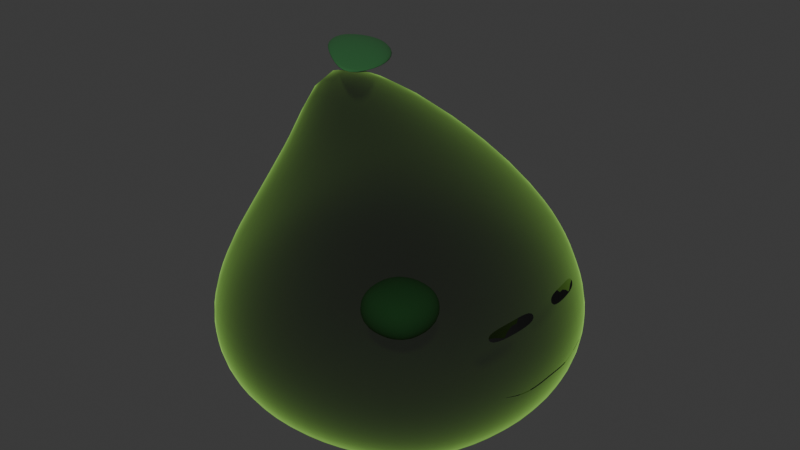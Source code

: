 # Source: PlantSlime.blend  (saved by Blender 4.3.34; exported with 4.5.12 LTS)
import bpy
from mathutils import Matrix  # noqa: F401  (used for matrix-valued properties, if any)

bpy.ops.wm.read_factory_settings(use_empty=True)
scene = bpy.context.scene
scene.name = 'Scene'

# ---- collections
col_collection = bpy.data.collections.new('Collection'); scene.collection.children.link(col_collection)

# ---- materials (node trees are filled in below, after node groups)
mat_green = bpy.data.materials.new('Green')
mat_material = bpy.data.materials.new('Material')
mat_material.alpha_threshold = 0.0
mat_material.roughness = 0.5
mat_material.line_color = (0.0, 0.0, 0.0, 1.0)
mat_black = bpy.data.materials.new('Black')

# ---- material node trees
mat_green.use_nodes = True; mat_green.node_tree.nodes.clear()
_N = mat_green.node_tree.nodes; _L = mat_green.node_tree.links
n0 = _N.new('ShaderNodeOutputMaterial'); n0.name = 'Material Output'; n0.location = (300, 300)
n1 = _N.new('ShaderNodeMixShader'); n1.name = 'Mix Shader'; n1.location = (10, 300)
n2 = _N.new('ShaderNodeBsdfSheen'); n2.name = 'Sheen BSDF'; n2.location = (-180, 260)
n2.inputs[0].default_value = (0.4699, 1.0, 0.1552, 1.0)
n3 = _N.new('ShaderNodeBsdfTransparent'); n3.name = 'Transparent BSDF'; n3.location = (-180, 240)
_L.new(n1.outputs[0], n0.inputs[0])
_L.new(n2.outputs[0], n1.inputs[1])
_L.new(n3.outputs[0], n1.inputs[2])
n0.is_active_output = True
mat_material.use_nodes = True; mat_material.node_tree.nodes.clear()
_N = mat_material.node_tree.nodes; _L = mat_material.node_tree.links
n0 = _N.new('ShaderNodeOutputMaterial'); n0.name = 'Material Output'; n0.location = (300, 300)
n1 = _N.new('ShaderNodeBsdfPrincipled'); n1.name = 'Principled BSDF'; n1.location = (10, 300)
n1.inputs[0].default_value = (0.02027, 0.111, 0.03029, 1.0)
n1.inputs[2].default_value = 8.0
n1.inputs[3].default_value = 1.45
_L.new(n1.outputs[0], n0.inputs[0])
n0.is_active_output = True
mat_black.use_nodes = True; mat_black.node_tree.nodes.clear()
_N = mat_black.node_tree.nodes; _L = mat_black.node_tree.links
n0 = _N.new('ShaderNodeBsdfPrincipled'); n0.name = 'Principled BSDF'; n0.location = (10, 300)
n0.inputs[0].default_value = (0.0, 0.0, 0.0, 1.0)
n1 = _N.new('ShaderNodeOutputMaterial'); n1.name = 'Material Output'; n1.location = (300, 300)
_L.new(n0.outputs[0], n1.inputs[0])
n1.is_active_output = True

# ---- world
world_world = bpy.data.worlds.new('World'); scene.world = world_world
world_world.use_nodes = True; world_world.node_tree.nodes.clear()
_N = world_world.node_tree.nodes; _L = world_world.node_tree.links
n0 = _N.new('ShaderNodeOutputWorld'); n0.name = 'World Output'; n0.location = (300, 300)
n1 = _N.new('ShaderNodeBackground'); n1.name = 'Background'; n1.location = (10, 300)
n1.inputs[0].default_value = (0.05088, 0.05088, 0.05088, 1.0)
_L.new(n1.outputs[0], n0.inputs[0])
n0.is_active_output = True
world_world.color = (0.05088, 0.05088, 0.05088)
world_world.sun_shadow_jitter_overblur = 0.0

# ---- meshes
me_cube_001 = bpy.data.meshes.new('Cube.001')
me_cube_001.from_pydata([(-0.5, -0.5, -0.4834), (-0.5, -0.5, 0.5861), (-0.5, 0.5, -0.4834), (-0.5, 0.5, 0.5861), (0.5, -0.5, -0.4834), (0.5, -0.5, 0.5861), (0.5, 0.5, -0.4834), (0.5, 0.5, 0.5861), (-0.5729, 0.2966, -0.5426), (-0.6096, 9.313e-10, -0.5707), (-0.5729, -0.2966, -0.5426), (-0.5729, -0.5729, -0.2964), (-0.6096, -0.6096, -1.863e-09), (-0.5729, -0.5729, 0.2979), (-0.5729, -0.2966, 0.7305), (-0.6104, -6.519e-09, 0.8113), (-0.5729, 0.2966, 0.7305), (-0.5729, 0.5729, 0.2979), (-0.6096, 0.6096, -2.794e-09), (-0.5729, 0.5729, -0.2964), (0.2966, 0.5729, -0.5426), (1.583e-08, 0.6096, -0.5707), (-0.2966, 0.5729, -0.5426), (-0.2966, 0.5729, 0.7305), (-0.0007916, 0.6096, 0.8113), (0.2966, 0.5729, 0.7305), (0.5729, 0.5729, 0.2979), (0.6096, 0.6096, -2.794e-09), (0.5729, 0.5729, -0.2964), (0.5729, -0.2966, -0.5426), (0.6096, -1.676e-08, -0.5707), (0.5729, 0.2966, -0.5426), (0.5729, 0.2966, 0.7305), (0.6088, -1.863e-09, 0.8113), (0.5729, -0.2966, 0.7305), (0.5729, -0.5729, 0.2979), (0.6096, -0.6096, -2.794e-09), (0.5729, -0.5729, -0.2964), (-0.2966, -0.5729, -0.5426), (-1.211e-08, -0.6096, -0.5707), (0.2966, -0.5729, -0.5426), (0.2966, -0.5729, 0.7305), (-0.0007916, -0.6096, 0.8113), (-0.2966, -0.5729, 0.7305), (-0.729, -0.3162, -0.3152), (-0.7818, -0.3331, -5.588e-09), (-0.729, -0.3162, 0.3211), (-0.7818, 1.024e-08, -0.3313), (-0.8395, -1.211e-08, 5.588e-09), (-0.7818, -5.588e-09, 0.3428), (-0.729, 0.3162, -0.3152), (-0.7818, 0.3331, 1.118e-08), (-0.729, 0.3162, 0.3211), (-0.3162, 0.729, -0.3152), (-0.3331, 0.7818, -9.313e-09), (-0.3162, 0.729, 0.3211), (2.515e-08, 0.7818, -0.3313), (9.313e-09, 0.8395, 4.657e-09), (-5.588e-09, 0.7818, 0.3428), (0.3162, 0.729, -0.3152), (0.3331, 0.7818, 7.451e-09), (0.3162, 0.729, 0.3211), (0.729, 0.3162, -0.3152), (0.7818, 0.3331, -9.313e-09), (0.729, 0.3162, 0.3211), (0.7818, -2.887e-08, -0.3313), (0.8395, -1.304e-08, 5.588e-09), (0.7818, 5.588e-09, 0.3428), (0.729, -0.3162, -0.3152), (0.7818, -0.3331, 7.451e-09), (0.729, -0.3162, 0.3211), (0.3162, -0.729, -0.3152), (0.3331, -0.7818, -9.313e-09), (0.3162, -0.729, 0.3211), (-2.515e-08, -0.7818, -0.3313), (-9.313e-09, -0.8395, 4.657e-09), (5.588e-09, -0.7818, 0.3428), (-0.3162, -0.729, -0.3152), (-0.3331, -0.7818, 7.451e-09), (-0.3162, -0.729, 0.3211), (-0.3162, 0.3162, -0.6513), (-7.451e-09, 0.3331, -0.6798), (0.3162, 0.3162, -0.6513), (-0.3331, -1.397e-08, -0.6798), (0.0, -5.588e-09, -0.7006), (0.3331, 1.863e-09, -0.6798), (-0.3162, -0.3162, -0.6513), (1.211e-08, -0.3331, -0.6798), (0.3162, -0.3162, -0.6513), (0.2402, 0.3162, 1.132), (-0.1464, 0.3331, 1.312), (-0.3922, 0.3162, 1.132), (0.1868, -2.142e-08, 1.312), (-0.4229, -0.099, 1.859), (-0.4795, 1.863e-09, 1.312), (0.2402, -0.3162, 1.132), (-0.1464, -0.3331, 1.312), (-0.3922, -0.3162, 1.132), (-0.5786, 0.2573, 1.506), (-0.6288, 0.3183, 1.542), (-0.4379, 0.4011, 1.458), (-0.4881, 0.4621, 1.494), (-0.3485, -0.01007, 1.546), (-0.3989, 0.0515, 1.583), (-0.2078, 0.1335, 1.498), (-0.2581, 0.1951, 1.535), (-0.5275, 0.3497, 1.47), (-0.6409, 0.286, 1.5), (-0.5887, 0.424, 1.514), (-0.4694, 0.4614, 1.442), (-0.3044, 0.2874, 1.486), (-0.3657, 0.3623, 1.531), (-0.1913, 0.1464, 1.509), (-0.2478, 0.0272, 1.525), (-0.3091, 0.1022, 1.57), (-0.3629, -0.02864, 1.568), (-0.4759, 0.1123, 1.544), (-0.5372, 0.1872, 1.589), (-0.6034, 0.4135, 1.428), (-0.3008, 0.3495, 1.484), (-0.1931, -0.168, 1.519), (-0.5371, 0.1083, 1.565), (-0.3808, 0.1959, 1.523), (-0.4652, 0.2989, 1.584), (-0.124, -0.124, -0.1547), (-0.124, -0.124, 0.09336), (-0.124, 0.124, -0.1547), (-0.124, 0.124, 0.09336), (0.124, -0.124, -0.1547), (0.124, -0.124, 0.09336), (0.124, 0.124, -0.1547), (0.124, 0.124, 0.09336), (-0.1512, 2.31e-10, -0.1818), (-0.1512, -0.1512, -0.03065), (-0.1512, -1.617e-09, 0.1205), (-0.1512, 0.1512, -0.03065), (3.927e-09, 0.1512, -0.1818), (-1.386e-09, 0.1512, 0.1205), (0.1512, 0.1512, -0.03065), (0.1512, -4.158e-09, -0.1818), (0.1512, -4.62e-10, 0.1205), (0.1512, -0.1512, -0.03065), (-3.003e-09, -0.1512, -0.1818), (-2.31e-10, -0.1512, 0.1205), (-0.2082, -3.003e-09, -0.03065), (2.31e-09, 0.2082, -0.03065), (0.2082, -3.234e-09, -0.03065), (-2.31e-09, -0.2082, -0.03065), (0.0, -1.386e-09, -0.2389), (-2.31e-10, -3.465e-09, 0.1776), (0.6783, -0.3058, 0.3858), (0.7028, -0.3006, 0.3229), (0.7272, -0.06341, 0.4193), (0.7517, -0.0582, 0.3564), (0.7111, -0.1846, 0.4025), (0.7356, -0.1794, 0.3396), (0.6783, 0.3058, 0.3858), (0.7028, 0.3006, 0.3229), (0.7272, 0.06341, 0.4193), (0.7517, 0.0582, 0.3564), (0.7111, 0.1846, 0.4025), (0.7356, 0.1794, 0.3396), (0.7621, 0.2871, -0.005461), (0.7632, 0.2864, -0.0006721), (0.7644, -0.2826, -0.00398), (0.7656, -0.2833, -0.0005859), (0.7866, -0.1417, -0.07938), (0.8137, 0.0005062, -0.01357), (0.7857, 0.1463, -0.08038), (0.7853, 0.1455, -0.07171), (0.8157, -9.345e-05, -0.0003244), (0.7862, -0.1425, -0.07071)], [], [(44, 45, 48, 47), (45, 46, 49, 48), (47, 48, 51, 50), (48, 49, 52, 51), (0, 11, 44, 10), (11, 12, 45, 44), (12, 13, 46, 45), (13, 1, 14, 46), (46, 14, 15, 49), (49, 15, 16, 52), (52, 16, 3, 17), (51, 52, 17, 18), (50, 51, 18, 19), (8, 50, 19, 2), (9, 47, 50, 8), (10, 44, 47, 9), (53, 54, 57, 56), (54, 55, 58, 57), (56, 57, 60, 59), (57, 58, 61, 60), (2, 19, 53, 22), (19, 18, 54, 53), (18, 17, 55, 54), (17, 3, 23, 55), (55, 23, 24, 58), (58, 24, 25, 61), (61, 25, 7, 26), (60, 61, 26, 27), (59, 60, 27, 28), (20, 59, 28, 6), (21, 56, 59, 20), (22, 53, 56, 21), (62, 63, 66, 65), (63, 64, 67, 66), (65, 66, 69, 68), (66, 67, 70, 69), (6, 28, 62, 31), (28, 27, 63, 62), (27, 26, 64, 63), (26, 7, 32, 64), (64, 32, 33, 67), (67, 33, 34, 70), (70, 34, 5, 35), (69, 70, 35, 36), (68, 69, 36, 37), (29, 68, 37, 4), (30, 65, 68, 29), (31, 62, 65, 30), (71, 72, 75, 74), (72, 73, 76, 75), (74, 75, 78, 77), (75, 76, 79, 78), (4, 37, 71, 40), (37, 36, 72, 71), (36, 35, 73, 72), (35, 5, 41, 73), (73, 41, 42, 76), (76, 42, 43, 79), (79, 43, 1, 13), (78, 79, 13, 12), (77, 78, 12, 11), (38, 77, 11, 0), (39, 74, 77, 38), (40, 71, 74, 39), (80, 81, 84, 83), (81, 82, 85, 84), (83, 84, 87, 86), (84, 85, 88, 87), (2, 22, 80, 8), (22, 21, 81, 80), (21, 20, 82, 81), (20, 6, 31, 82), (82, 31, 30, 85), (85, 30, 29, 88), (88, 29, 4, 40), (87, 88, 40, 39), (86, 87, 39, 38), (10, 86, 38, 0), (9, 83, 86, 10), (8, 80, 83, 9), (89, 90, 93, 92), (90, 91, 94, 93), (92, 93, 96, 95), (93, 94, 97, 96), (7, 25, 89, 32), (25, 24, 90, 89), (24, 23, 91, 90), (23, 3, 16, 91), (91, 16, 15, 94), (94, 15, 14, 97), (97, 14, 1, 43), (96, 97, 43, 42), (95, 96, 42, 41), (34, 95, 41, 5), (33, 92, 95, 34), (32, 89, 92, 33), (98, 107, 118, 106), (107, 99, 108, 118), (118, 108, 101, 109), (106, 118, 109, 100), (100, 109, 119, 110), (109, 101, 111, 119), (119, 111, 105, 112), (110, 119, 112, 104), (104, 112, 120, 113), (112, 105, 114, 120), (120, 114, 103, 115), (113, 120, 115, 102), (102, 115, 121, 116), (115, 103, 117, 121), (121, 117, 99, 107), (116, 121, 107, 98), (100, 110, 122, 106), (110, 104, 113, 122), (122, 113, 102, 116), (106, 122, 116, 98), (105, 111, 123, 114), (111, 101, 108, 123), (123, 108, 99, 117), (114, 123, 117, 103), (124, 133, 144, 132), (133, 125, 134, 144), (144, 134, 127, 135), (132, 144, 135, 126), (126, 135, 145, 136), (135, 127, 137, 145), (145, 137, 131, 138), (136, 145, 138, 130), (130, 138, 146, 139), (138, 131, 140, 146), (146, 140, 129, 141), (139, 146, 141, 128), (128, 141, 147, 142), (141, 129, 143, 147), (147, 143, 125, 133), (142, 147, 133, 124), (126, 136, 148, 132), (136, 130, 139, 148), (148, 139, 128, 142), (132, 148, 142, 124), (131, 137, 149, 140), (137, 127, 134, 149), (149, 134, 125, 143), (140, 149, 143, 129), (154, 155, 153, 152), (150, 151, 155, 154), (160, 158, 159, 161), (156, 160, 161, 157), (166, 171, 165, 164), (162, 163, 169, 168), (168, 169, 170, 167), (167, 170, 171, 166)])
me_cube_001.polygons.foreach_set('use_smooth', [True] * 152)
me_cube_001.polygons.foreach_set('material_index', [0, 0, 0, 0, 0, 0, 0, 0, 0, 0, 0, 0, 0, 0, 0, 0, 0, 0, 0, 0, 0, 0, 0, 0, 0, 0, 0, 0, 0, 0, 0, 0, 0, 0, 0, 0, 0, 0, 0, 0, 0, 0, 0, 0, 0, 0, 0, 0, 0, 0, 0, 0, 0, 0, 0, 0, 0, 0, 0, 0, 0, 0, 0, 0, 0, 0, 0, 0, 0, 0, 0, 0, 0, 0, 0, 0, 0, 0, 0, 0, 0, 0, 0, 0, 0, 0, 0, 0, 0, 0, 0, 0, 0, 0, 0, 0, 1, 1, 1, 1, 1, 1, 1, 1, 1, 1, 1, 1, 1, 1, 1, 1, 1, 1, 1, 1, 1, 1, 1, 1, 1, 1, 1, 1, 1, 1, 1, 1, 1, 1, 1, 1, 1, 1, 1, 1, 1, 1, 1, 1, 1, 1, 1, 1, 2, 2, 2, 2, 2, 2, 2, 2])
_uv = me_cube_001.uv_layers.new(name='UVMap')
_uv.uv.foreach_set('vector', [0.4375, 0.0625, 0.5, 0.0625, 0.5, 0.125, 0.4375, 0.125, 0.5, 0.0625, 0.5625, 0.0625, 0.5625, 0.125, 0.5, 0.125, 0.4375, 0.125, 0.5, 0.125, 0.5, 0.1875, 0.4375, 0.1875, 0.5, 0.125, 0.5625, 0.125, 0.5625, 0.1875, 0.5, 0.1875, 0.375, 0.0, 0.4375, 0.0, 0.4375, 0.0625, 0.375, 0.0625, 0.4375, 0.0, 0.5, 0.0, 0.5, 0.0625, 0.4375, 0.0625, 0.5, 0.0, 0.5625, 0.0, 0.5625, 0.0625, 0.5, 0.0625, 0.5625, 0.0, 0.625, 0.0, 0.625, 0.0625, 0.5625, 0.0625, 0.5625, 0.0625, 0.625, 0.0625, 0.625, 0.125, 0.5625, 0.125, 0.5625, 0.125, 0.625, 0.125, 0.625, 0.1875, 0.5625, 0.1875, 0.5625, 0.1875, 0.625, 0.1875, 0.625, 0.25, 0.5625, 0.25, 0.5, 0.1875, 0.5625, 0.1875, 0.5625, 0.25, 0.5, 0.25, 0.4375, 0.1875, 0.5, 0.1875, 0.5, 0.25, 0.4375, 0.25, 0.375, 0.1875, 0.4375, 0.1875, 0.4375, 0.25, 0.375, 0.25, 0.375, 0.125, 0.4375, 0.125, 0.4375, 0.1875, 0.375, 0.1875, 0.375, 0.0625, 0.4375, 0.0625, 0.4375, 0.125, 0.375, 0.125, 0.4375, 0.3125, 0.5, 0.3125, 0.5, 0.375, 0.4375, 0.375, 0.5, 0.3125, 0.5625, 0.3125, 0.5625, 0.375, 0.5, 0.375, 0.4375, 0.375, 0.5, 0.375, 0.5, 0.4375, 0.4375, 0.4375, 0.5, 0.375, 0.5625, 0.375, 0.5625, 0.4375, 0.5, 0.4375, 0.375, 0.25, 0.4375, 0.25, 0.4375, 0.3125, 0.375, 0.3125, 0.4375, 0.25, 0.5, 0.25, 0.5, 0.3125, 0.4375, 0.3125, 0.5, 0.25, 0.5625, 0.25, 0.5625, 0.3125, 0.5, 0.3125, 0.5625, 0.25, 0.625, 0.25, 0.625, 0.3125, 0.5625, 0.3125, 0.5625, 0.3125, 0.625, 0.3125, 0.625, 0.375, 0.5625, 0.375, 0.5625, 0.375, 0.625, 0.375, 0.625, 0.4375, 0.5625, 0.4375, 0.5625, 0.4375, 0.625, 0.4375, 0.625, 0.5, 0.5625, 0.5, 0.5, 0.4375, 0.5625, 0.4375, 0.5625, 0.5, 0.5, 0.5, 0.4375, 0.4375, 0.5, 0.4375, 0.5, 0.5, 0.4375, 0.5, 0.375, 0.4375, 0.4375, 0.4375, 0.4375, 0.5, 0.375, 0.5, 0.375, 0.375, 0.4375, 0.375, 0.4375, 0.4375, 0.375, 0.4375, 0.375, 0.3125, 0.4375, 0.3125, 0.4375, 0.375, 0.375, 0.375, 0.4375, 0.5625, 0.5, 0.5625, 0.5, 0.625, 0.4375, 0.625, 0.5, 0.5625, 0.5625, 0.5625, 0.5625, 0.625, 0.5, 0.625, 0.4375, 0.625, 0.5, 0.625, 0.5, 0.6875, 0.4375, 0.6875, 0.5, 0.625, 0.5625, 0.625, 0.5625, 0.6875, 0.5, 0.6875, 0.375, 0.5, 0.4375, 0.5, 0.4375, 0.5625, 0.375, 0.5625, 0.4375, 0.5, 0.5, 0.5, 0.5, 0.5625, 0.4375, 0.5625, 0.5, 0.5, 0.5625, 0.5, 0.5625, 0.5625, 0.5, 0.5625, 0.5625, 0.5, 0.625, 0.5, 0.625, 0.5625, 0.5625, 0.5625, 0.5625, 0.5625, 0.625, 0.5625, 0.625, 0.625, 0.5625, 0.625, 0.5625, 0.625, 0.625, 0.625, 0.625, 0.6875, 0.5625, 0.6875, 0.5625, 0.6875, 0.625, 0.6875, 0.625, 0.75, 0.5625, 0.75, 0.5, 0.6875, 0.5625, 0.6875, 0.5625, 0.75, 0.5, 0.75, 0.4375, 0.6875, 0.5, 0.6875, 0.5, 0.75, 0.4375, 0.75, 0.375, 0.6875, 0.4375, 0.6875, 0.4375, 0.75, 0.375, 0.75, 0.375, 0.625, 0.4375, 0.625, 0.4375, 0.6875, 0.375, 0.6875, 0.375, 0.5625, 0.4375, 0.5625, 0.4375, 0.625, 0.375, 0.625, 0.4375, 0.8125, 0.5, 0.8125, 0.5, 0.875, 0.4375, 0.875, 0.5, 0.8125, 0.5625, 0.8125, 0.5625, 0.875, 0.5, 0.875, 0.4375, 0.875, 0.5, 0.875, 0.5, 0.9375, 0.4375, 0.9375, 0.5, 0.875, 0.5625, 0.875, 0.5625, 0.9375, 0.5, 0.9375, 0.375, 0.75, 0.4375, 0.75, 0.4375, 0.8125, 0.375, 0.8125, 0.4375, 0.75, 0.5, 0.75, 0.5, 0.8125, 0.4375, 0.8125, 0.5, 0.75, 0.5625, 0.75, 0.5625, 0.8125, 0.5, 0.8125, 0.5625, 0.75, 0.625, 0.75, 0.625, 0.8125, 0.5625, 0.8125, 0.5625, 0.8125, 0.625, 0.8125, 0.625, 0.875, 0.5625, 0.875, 0.5625, 0.875, 0.625, 0.875, 0.625, 0.9375, 0.5625, 0.9375, 0.5625, 0.9375, 0.625, 0.9375, 0.625, 1.0, 0.5625, 1.0, 0.5, 0.9375, 0.5625, 0.9375, 0.5625, 1.0, 0.5, 1.0, 0.4375, 0.9375, 0.5, 0.9375, 0.5, 1.0, 0.4375, 1.0, 0.375, 0.9375, 0.4375, 0.9375, 0.4375, 1.0, 0.375, 1.0, 0.375, 0.875, 0.4375, 0.875, 0.4375, 0.9375, 0.375, 0.9375, 0.375, 0.8125, 0.4375, 0.8125, 0.4375, 0.875, 0.375, 0.875, 0.1875, 0.5625, 0.25, 0.5625, 0.25, 0.625, 0.1875, 0.625, 0.25, 0.5625, 0.3125, 0.5625, 0.3125, 0.625, 0.25, 0.625, 0.1875, 0.625, 0.25, 0.625, 0.25, 0.6875, 0.1875, 0.6875, 0.25, 0.625, 0.3125, 0.625, 0.3125, 0.6875, 0.25, 0.6875, 0.125, 0.5, 0.1875, 0.5, 0.1875, 0.5625, 0.125, 0.5625, 0.1875, 0.5, 0.25, 0.5, 0.25, 0.5625, 0.1875, 0.5625, 0.25, 0.5, 0.3125, 0.5, 0.3125, 0.5625, 0.25, 0.5625, 0.3125, 0.5, 0.375, 0.5, 0.375, 0.5625, 0.3125, 0.5625, 0.3125, 0.5625, 0.375, 0.5625, 0.375, 0.625, 0.3125, 0.625, 0.3125, 0.625, 0.375, 0.625, 0.375, 0.6875, 0.3125, 0.6875, 0.3125, 0.6875, 0.375, 0.6875, 0.375, 0.75, 0.3125, 0.75, 0.25, 0.6875, 0.3125, 0.6875, 0.3125, 0.75, 0.25, 0.75, 0.1875, 0.6875, 0.25, 0.6875, 0.25, 0.75, 0.1875, 0.75, 0.125, 0.6875, 0.1875, 0.6875, 0.1875, 0.75, 0.125, 0.75, 0.125, 0.625, 0.1875, 0.625, 0.1875, 0.6875, 0.125, 0.6875, 0.125, 0.5625, 0.1875, 0.5625, 0.1875, 0.625, 0.125, 0.625, 0.6875, 0.5625, 0.75, 0.5625, 0.75, 0.625, 0.6875, 0.625, 0.75, 0.5625, 0.8125, 0.5625, 0.8125, 0.625, 0.75, 0.625, 0.6875, 0.625, 0.75, 0.625, 0.75, 0.6875, 0.6875, 0.6875, 0.75, 0.625, 0.8125, 0.625, 0.8125, 0.6875, 0.75, 0.6875, 0.625, 0.5, 0.6875, 0.5, 0.6875, 0.5625, 0.625, 0.5625, 0.6875, 0.5, 0.75, 0.5, 0.75, 0.5625, 0.6875, 0.5625, 0.75, 0.5, 0.8125, 0.5, 0.8125, 0.5625, 0.75, 0.5625, 0.8125, 0.5, 0.875, 0.5, 0.875, 0.5625, 0.8125, 0.5625, 0.8125, 0.5625, 0.875, 0.5625, 0.875, 0.625, 0.8125, 0.625, 0.8125, 0.625, 0.875, 0.625, 0.875, 0.6875, 0.8125, 0.6875, 0.8125, 0.6875, 0.875, 0.6875, 0.875, 0.75, 0.8125, 0.75, 0.75, 0.6875, 0.8125, 0.6875, 0.8125, 0.75, 0.75, 0.75, 0.6875, 0.6875, 0.75, 0.6875, 0.75, 0.75, 0.6875, 0.75, 0.625, 0.6875, 0.6875, 0.6875, 0.6875, 0.75, 0.625, 0.75, 0.625, 0.625, 0.6875, 0.625, 0.6875, 0.6875, 0.625, 0.6875, 0.625, 0.5625, 0.6875, 0.5625, 0.6875, 0.625, 0.625, 0.625, 0.375, 0.0, 0.5, 0.0, 0.5, 0.125, 0.375, 0.125, 0.5, 0.0, 0.625, 0.0, 0.625, 0.125, 0.5, 0.125, 0.5, 0.125, 0.625, 0.125, 0.625, 0.25, 0.5, 0.25, 0.375, 0.125, 0.5, 0.125, 0.5, 0.25, 0.375, 0.25, 0.375, 0.25, 0.5, 0.25, 0.5, 0.375, 0.375, 0.375, 0.5, 0.25, 0.625, 0.25, 0.625, 0.375, 0.5, 0.375, 0.5, 0.375, 0.625, 0.375, 0.625, 0.5, 0.5, 0.5, 0.375, 0.375, 0.5, 0.375, 0.5, 0.5, 0.375, 0.5, 0.375, 0.5, 0.5, 0.5, 0.5, 0.625, 0.375, 0.625, 0.5, 0.5, 0.625, 0.5, 0.625, 0.625, 0.5, 0.625, 0.5, 0.625, 0.625, 0.625, 0.625, 0.75, 0.5, 0.75, 0.375, 0.625, 0.5, 0.625, 0.5, 0.75, 0.375, 0.75, 0.375, 0.75, 0.5, 0.75, 0.5, 0.875, 0.375, 0.875, 0.5, 0.75, 0.625, 0.75, 0.625, 0.875, 0.5, 0.875, 0.5, 0.875, 0.625, 0.875, 0.625, 1.0, 0.5, 1.0, 0.375, 0.875, 0.5, 0.875, 0.5, 1.0, 0.375, 1.0, 0.125, 0.5, 0.25, 0.5, 0.25, 0.625, 0.125, 0.625, 0.25, 0.5, 0.375, 0.5, 0.375, 0.625, 0.25, 0.625, 0.25, 0.625, 0.375, 0.625, 0.375, 0.75, 0.25, 0.75, 0.125, 0.625, 0.25, 0.625, 0.25, 0.75, 0.125, 0.75, 0.625, 0.5, 0.75, 0.5, 0.75, 0.625, 0.625, 0.625, 0.75, 0.5, 0.875, 0.5, 0.875, 0.625, 0.75, 0.625, 0.75, 0.625, 0.875, 0.625, 0.875, 0.75, 0.75, 0.75, 0.625, 0.625, 0.75, 0.625, 0.75, 0.75, 0.625, 0.75, 0.375, 0.0, 0.5, 0.0, 0.5, 0.125, 0.375, 0.125, 0.5, 0.0, 0.625, 0.0, 0.625, 0.125, 0.5, 0.125, 0.5, 0.125, 0.625, 0.125, 0.625, 0.25, 0.5, 0.25, 0.375, 0.125, 0.5, 0.125, 0.5, 0.25, 0.375, 0.25, 0.375, 0.25, 0.5, 0.25, 0.5, 0.375, 0.375, 0.375, 0.5, 0.25, 0.625, 0.25, 0.625, 0.375, 0.5, 0.375, 0.5, 0.375, 0.625, 0.375, 0.625, 0.5, 0.5, 0.5, 0.375, 0.375, 0.5, 0.375, 0.5, 0.5, 0.375, 0.5, 0.375, 0.5, 0.5, 0.5, 0.5, 0.625, 0.375, 0.625, 0.5, 0.5, 0.625, 0.5, 0.625, 0.625, 0.5, 0.625, 0.5, 0.625, 0.625, 0.625, 0.625, 0.75, 0.5, 0.75, 0.375, 0.625, 0.5, 0.625, 0.5, 0.75, 0.375, 0.75, 0.375, 0.75, 0.5, 0.75, 0.5, 0.875, 0.375, 0.875, 0.5, 0.75, 0.625, 0.75, 0.625, 0.875, 0.5, 0.875, 0.5, 0.875, 0.625, 0.875, 0.625, 1.0, 0.5, 1.0, 0.375, 0.875, 0.5, 0.875, 0.5, 1.0, 0.375, 1.0, 0.125, 0.5, 0.25, 0.5, 0.25, 0.625, 0.125, 0.625, 0.25, 0.5, 0.375, 0.5, 0.375, 0.625, 0.25, 0.625, 0.25, 0.625, 0.375, 0.625, 0.375, 0.75, 0.25, 0.75, 0.125, 0.625, 0.25, 0.625, 0.25, 0.75, 0.125, 0.75, 0.625, 0.5, 0.75, 0.5, 0.75, 0.625, 0.625, 0.625, 0.75, 0.5, 0.875, 0.5, 0.875, 0.625, 0.75, 0.625, 0.75, 0.625, 0.875, 0.625, 0.875, 0.75, 0.75, 0.75, 0.625, 0.625, 0.75, 0.625, 0.75, 0.75, 0.625, 0.75, 0.0, 0.5, 1.0, 0.5, 1.0, 1.0, 0.0, 1.0, 0.0, 0.0, 1.0, 0.0, 1.0, 0.5, 0.0, 0.5, 0.0, 0.5, 0.0, 1.0, 1.0, 1.0, 1.0, 0.5, 0.0, 0.0, 0.0, 0.5, 1.0, 0.5, 1.0, 0.0, 0.0, 0.75, 1.0, 0.75, 1.0, 1.0, 0.0, 1.0, 0.0, 0.0, 1.0, 0.0, 1.0, 0.25, 0.0, 0.25, 0.0, 0.25, 1.0, 0.25, 1.0, 0.5, 0.0, 0.5, 0.0, 0.5, 1.0, 0.5, 1.0, 0.75, 0.0, 0.75])
me_cube_001.materials.append(mat_green)
me_cube_001.materials.append(mat_material)
me_cube_001.materials.append(mat_black)
me_cube_001.update()

# ---- objects
ob_body = bpy.data.objects.new('Body', me_cube_001)

# ---- transforms, parenting, visibility, modifiers, constraints
ob_body.location = (0.0, 0.0, 0.5044)
ob_body.scale = (1.0, 1.0, 0.6834)
_m = ob_body.modifiers.new('Subdivision', 'SUBSURF')

# ---- collection membership
col_collection.objects.link(ob_body)

# ---- scene / render settings (as saved in the file)
scene.frame_start = 1; scene.frame_end = 250; scene.frame_set(18)
scene.render.engine = 'BLENDER_EEVEE_NEXT'
bpy.context.view_layer.update()

# ---- added for rendering (the .blend has no active camera and no usable light): camera, sun
cam_auto = bpy.data.cameras.new('AutoCamera')
cam_auto.lens = 50.0
cam_auto.sensor_width = 36.0
cam_auto.clip_end = 1000.0
ob_auto_camera = bpy.data.objects.new('AutoCamera', cam_auto)
scene.collection.objects.link(ob_auto_camera)
ob_auto_camera.location = (2.72882, -3.27459, 3.08344)
ob_auto_camera.rotation_euler = (1.09748, -7.21219e-08, 0.694738)
scene.camera = ob_auto_camera
light_auto_sun = bpy.data.lights.new('AutoSun', 'SUN')
light_auto_sun.energy = 3.0
light_auto_sun.angle = 0.0523599
ob_auto_sun = bpy.data.objects.new('AutoSun', light_auto_sun)
scene.collection.objects.link(ob_auto_sun)
ob_auto_sun.rotation_euler = (0.872665, 0.174533, 0.523599)
bpy.context.view_layer.update()
